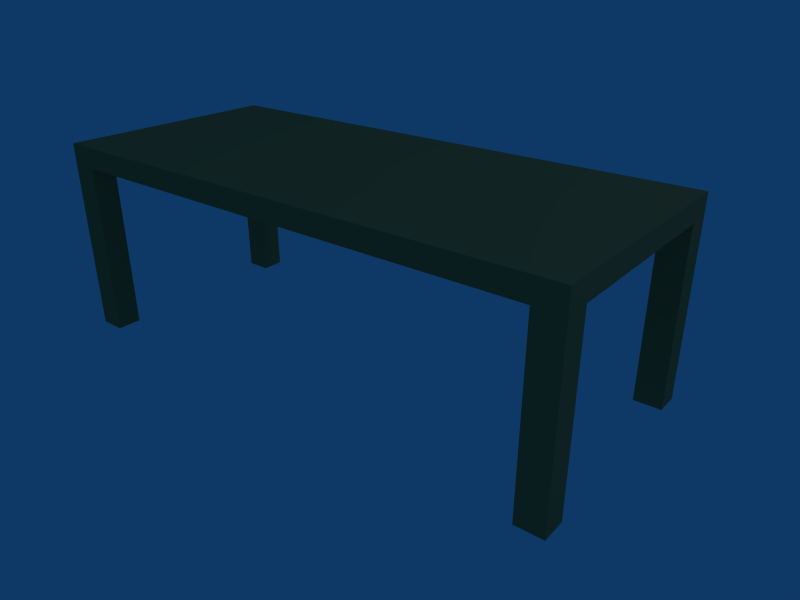 # Source: Table2.blend  (saved by Blender 2.44.0; exported with 4.5.12 LTS)
import bpy
from mathutils import Matrix  # noqa: F401  (used for matrix-valued properties, if any)

bpy.ops.wm.read_factory_settings(use_empty=True)
scene = bpy.context.scene
scene.name = 'Scene'

# ---- collections
col_collection_1 = bpy.data.collections.new('Collection 1'); scene.collection.children.link(col_collection_1)

# ---- materials (node trees are filled in below, after node groups)
mat_dru_bezh_001 = bpy.data.materials.new('Dru_Bezh.001')
mat_dru_bezh_001.alpha_threshold = 0.0
mat_dru_bezh_001.diffuse_color = (0.6444, 0.5084, 0.3043, 1.0)
mat_dru_bezh_001.roughness = 0.5
mat_dru_bezh_001.line_color = (0.0, 0.0, 0.0, 1.0)

# ---- material node trees

# ---- world
world_world = bpy.data.worlds.new('World'); scene.world = world_world
world_world.color = (0.05656, 0.2208, 0.4)
world_world.use_sun_shadow = False
world_world.sun_shadow_jitter_overblur = 0.0
world_world.cycles.sampling_method = 'MANUAL'
world_world.cycles.sample_map_resolution = 256

# ---- cameras
cam_camera = bpy.data.cameras.new('Camera')
cam_camera.passepartout_alpha = 0.2
cam_camera.clip_end = 100.0
cam_camera.lens = 35.0
cam_camera.ortho_scale = 7.314
cam_camera.show_passepartout = False
cam_camera.show_safe_areas = True
cam_camera.dof.focus_distance = 0.0
cam_camera.dof.aperture_fstop = 128.0

# ---- lights
light_spot = bpy.data.lights.new('Spot', 'POINT')
light_spot.transmission_factor = 0.0
light_spot.cutoff_distance = 30.0
light_spot.energy = 100.0
light_spot.shadow_buffer_clip_start = 1.001
light_spot.shadow_soft_size = 1.0
light_spot.shadow_maximum_resolution = 0.006
light_spot.use_absolute_resolution = True
light_spot.cycles.use_multiple_importance_sampling = False

# ---- meshes
me_plane = bpy.data.meshes.new('Plane')
me_plane.from_pydata([(1.0, 0.4331, 0.0), (1.0, -0.4331, 0.0), (-1.0, -0.4331, 0.0), (-1.0, 0.4331, 0.0), (-1.0, 0.4331, -0.07768), (-1.0, -0.4331, -0.07768), (1.0, -0.4331, -0.07768), (1.0, 0.4331, -0.07768), (0.9014, -0.4331, 0.0), (-0.9014, -0.4331, 0.0), (0.9014, 0.4331, 0.0), (-0.9014, 0.4331, 0.0), (0.9014, 0.4331, -0.07768), (-0.9014, 0.4331, -0.07768), (-0.9014, -0.4331, -0.07768), (0.9014, -0.4331, -0.07768), (1.0, 0.3425, 0.0), (1.0, -0.3425, 0.0), (-1.0, -0.3425, 0.0), (-1.0, 0.3425, 0.0), (-1.0, 0.3425, -0.07768), (-1.0, -0.3425, -0.07768), (1.0, 0.3425, -0.07768), (1.0, -0.3425, -0.07768), (0.9014, 0.3425, 0.0), (0.9014, -0.3425, 0.0), (-0.9014, 0.3425, 0.0), (-0.9014, -0.3425, 0.0), (-0.9014, -0.3425, -0.07768), (-0.9014, 0.3425, -0.07768), (0.9014, 0.3425, -0.07768), (0.9014, -0.3425, -0.07768), (0.9014, -0.3425, -0.725), (-0.9014, 0.3425, -0.725), (1.0, -0.3425, -0.725), (-1.0, 0.3425, -0.725), (0.9014, -0.4331, -0.725), (-0.9014, 0.4331, -0.725), (1.0, -0.4331, -0.725), (-1.0, 0.4331, -0.725), (0.9014, 0.3425, -0.725), (-0.9014, -0.3425, -0.725), (1.0, 0.3425, -0.725), (-1.0, -0.3425, -0.725), (-0.9014, -0.4331, -0.725), (0.9014, 0.4331, -0.725), (1.0, 0.4331, -0.725), (-1.0, -0.4331, -0.725)], [], [(3, 11, 13, 4), (11, 10, 12, 13), (10, 0, 7, 12), (1, 8, 15, 6), (8, 9, 14, 15), (9, 2, 5, 14), (2, 18, 21, 5), (18, 19, 20, 21), (19, 3, 4, 20), (0, 16, 22, 7), (16, 17, 23, 22), (17, 1, 6, 23), (16, 0, 10, 24), (24, 25, 17, 16), (25, 8, 1, 17), (11, 26, 24, 10), (26, 27, 25, 24), (27, 9, 8, 25), (3, 19, 26, 11), (19, 18, 27, 26), (18, 2, 9, 27), (29, 28, 21, 20), (12, 30, 29, 13), (30, 31, 28, 29), (31, 15, 14, 28), (22, 23, 31, 30), (31, 23, 34, 32), (29, 20, 35, 33), (15, 31, 32, 36), (13, 29, 33, 37), (23, 6, 38, 34), (20, 4, 39, 35), (6, 15, 36, 38), (4, 13, 37, 39), (37, 33, 35, 39), (34, 38, 36, 32), (22, 30, 40, 42), (21, 28, 41, 43), (30, 12, 45, 40), (28, 14, 44, 41), (7, 22, 42, 46), (5, 21, 43, 47), (14, 5, 47, 44), (12, 7, 46, 45), (41, 44, 47, 43), (46, 42, 40, 45)])
me_plane.materials.append(mat_dru_bezh_001)
me_plane.use_remesh_preserve_volume = False
me_plane.use_remesh_preserve_attributes = False
me_plane.use_mirror_vertex_groups = False
me_plane.update()

# ---- objects
ob_lamp = bpy.data.objects.new('Lamp', light_spot)
ob_camera = bpy.data.objects.new('Camera', cam_camera)
ob_table2 = bpy.data.objects.new('table2', me_plane)

# ---- transforms, parenting, visibility, modifiers, constraints
ob_lamp.location = (4.076, 1.005, 5.904)
ob_lamp.rotation_euler = (0.6503, 0.05522, 1.866)
ob_lamp.lock_rotations_4d = False
ob_lamp.empty_display_type = 'ARROWS'
ob_lamp.color = (0.0, 0.0, 0.0, 0.0)
ob_lamp.lineart.crease_threshold = 0.0
ob_camera.location = (1.683, -1.866, 1.444)
ob_camera.rotation_euler = (1.126, 5.089e-06, 0.6742)
ob_camera.lock_rotations_4d = False
ob_camera.empty_display_type = 'ARROWS'
ob_camera.color = (0.0, 0.0, 0.0, 0.0)
ob_camera.display_type = 'WIRE'
ob_camera.lineart.crease_threshold = 0.0
ob_table2.location = (0.01056, 0.009477, 0.742)
ob_table2.lock_rotations_4d = False
ob_table2.empty_display_type = 'ARROWS'
ob_table2.color = (0.0, 0.0, 0.0, 1.0)
ob_table2.lineart.crease_threshold = 0.0

# ---- collection membership
col_collection_1.objects.link(ob_lamp)
col_collection_1.objects.link(ob_camera)
col_collection_1.objects.link(ob_table2)

# ---- scene / render settings (as saved in the file)
scene.camera = ob_camera
scene.frame_start = 1; scene.frame_end = 250; scene.frame_set(1)
scene.render.engine = 'BLENDER_EEVEE_NEXT'
scene.render.image_settings.file_format = 'JPEG'
scene.render.image_settings.color_mode = 'RGB'
scene.render.image_settings.compression = 90
scene.render.resolution_x = 1024
scene.render.resolution_y = 768
scene.render.resolution_percentage = 50
scene.render.pixel_aspect_x = 100.0
scene.render.pixel_aspect_y = 100.0
scene.render.fps = 25
scene.render.dither_intensity = 0.0
scene.render.use_compositing = False
scene.render.use_sequencer = False
scene.render.bake_margin = 2
scene.render.bake_bias = 0.0
scene.render.use_stamp_time = False
scene.render.use_stamp_date = False
scene.render.use_stamp_frame = False
scene.render.use_stamp_camera = False
scene.render.use_stamp_scene = False
scene.render.use_stamp_filename = False
scene.render.use_stamp_render_time = False
scene.render.stamp_font_size = 0
scene.cycles.use_denoising = False
scene.cycles.samples = 10
scene.cycles.sampling_pattern = 'TABULATED_SOBOL'
scene.cycles.light_sampling_threshold = 0.0
scene.cycles.use_adaptive_sampling = False
scene.cycles.use_light_tree = False
scene.cycles.blur_glossy = 0.0
scene.cycles.volume_bounces = 1
scene.cycles.pixel_filter_type = 'GAUSSIAN'
scene.cycles.sample_clamp_indirect = 0.0
scene.view_settings.view_transform = 'Raw'
bpy.context.view_layer.update()
